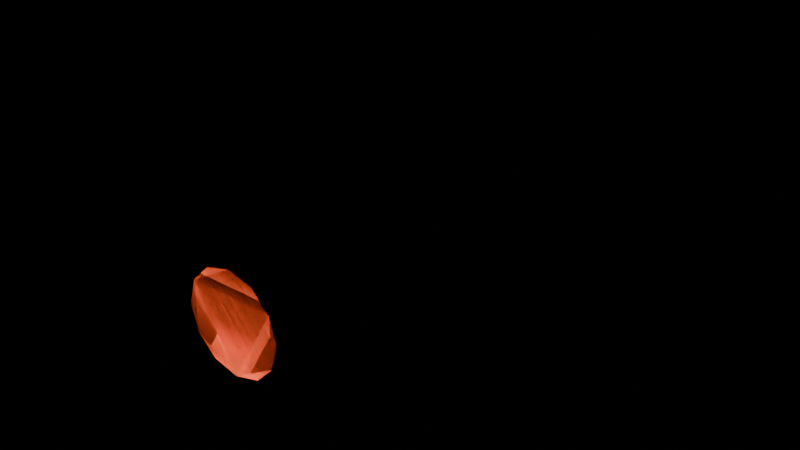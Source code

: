 # Source: c3_miniasteroid.blend  (saved by Blender 5.1.30; exported with 4.5.12 LTS)
import bpy
from mathutils import Matrix  # noqa: F401  (used for matrix-valued properties, if any)

bpy.ops.wm.read_factory_settings(use_empty=True)
scene = bpy.context.scene
scene.name = 'Scene'

# ---- materials (node trees are filled in below, after node groups)
mat_chassis = bpy.data.materials.new('Chassis')
mat_chassis.diffuse_color = (0.022, 0.032, 0.048, 1.0)
mat_armor = bpy.data.materials.new('Armor')
mat_armor.diffuse_color = (0.24, 0.27, 0.28, 1.0)
mat_titanium = bpy.data.materials.new('Titanium')
mat_titanium.diffuse_color = (0.3, 0.4, 0.48, 1.0)
mat_energy = bpy.data.materials.new('Energy')
mat_energy.diffuse_color = (1.0, 0.13, 0.045, 1.0)

# ---- material node trees
mat_chassis.use_nodes = True; mat_chassis.node_tree.nodes.clear()
_N = mat_chassis.node_tree.nodes; _L = mat_chassis.node_tree.links
n0 = _N.new('ShaderNodeBsdfPrincipled'); n0.name = 'Principled BSDF'; n0.location = (-200, 100)
n0.inputs[0].default_value = (0.022, 0.032, 0.048, 1.0)
n0.inputs[1].default_value = 0.38
n0.inputs[2].default_value = 0.42
n1 = _N.new('ShaderNodeOutputMaterial'); n1.name = 'Material Output'; n1.location = (200, 100)
_L.new(n0.outputs[0], n1.inputs[0])
n1.is_active_output = True
mat_armor.use_nodes = True; mat_armor.node_tree.nodes.clear()
_N = mat_armor.node_tree.nodes; _L = mat_armor.node_tree.links
n0 = _N.new('ShaderNodeBsdfPrincipled'); n0.name = 'Principled BSDF'; n0.location = (-200, 100)
n0.inputs[0].default_value = (0.24, 0.27, 0.28, 1.0)
n0.inputs[1].default_value = 0.38
n0.inputs[2].default_value = 0.42
n1 = _N.new('ShaderNodeOutputMaterial'); n1.name = 'Material Output'; n1.location = (200, 100)
_L.new(n0.outputs[0], n1.inputs[0])
n1.is_active_output = True
mat_titanium.use_nodes = True; mat_titanium.node_tree.nodes.clear()
_N = mat_titanium.node_tree.nodes; _L = mat_titanium.node_tree.links
n0 = _N.new('ShaderNodeBsdfPrincipled'); n0.name = 'Principled BSDF'; n0.location = (-200, 100)
n0.inputs[0].default_value = (0.3, 0.4, 0.48, 1.0)
n0.inputs[1].default_value = 0.38
n0.inputs[2].default_value = 0.42
n1 = _N.new('ShaderNodeOutputMaterial'); n1.name = 'Material Output'; n1.location = (200, 100)
_L.new(n0.outputs[0], n1.inputs[0])
n1.is_active_output = True
mat_energy.use_nodes = True; mat_energy.node_tree.nodes.clear()
_N = mat_energy.node_tree.nodes; _L = mat_energy.node_tree.links
n0 = _N.new('ShaderNodeBsdfPrincipled'); n0.name = 'Principled BSDF'; n0.location = (-200, 100)
n0.inputs[0].default_value = (1.0, 0.13, 0.045, 1.0)
n0.inputs[1].default_value = 0.38
n0.inputs[2].default_value = 0.42
n0.inputs[27].default_value = (1.0, 0.13, 0.045, 1.0)
n0.inputs[28].default_value = 1.6
n1 = _N.new('ShaderNodeOutputMaterial'); n1.name = 'Material Output'; n1.location = (200, 100)
_L.new(n0.outputs[0], n1.inputs[0])
n1.is_active_output = True

# ---- meshes
me_armored_demolition_puck = bpy.data.meshes.new('Armored demolition puck')
me_armored_demolition_puck.from_pydata([(-0.3, 0.35, -0.3), (0.3, 0.35, -0.3), (0.42, 0.0, -0.3), (0.2, -0.36, -0.3), (-0.2, -0.36, -0.3), (-0.42, 0.0, -0.3), (-0.276, 0.3217, -0.12), (0.276, 0.3217, -0.12), (0.3864, -0.0002667, -0.12), (0.184, -0.3315, -0.12), (-0.184, -0.3315, -0.12), (-0.3864, -0.0002667, -0.12), (1.283e-08, 0.31, 0.085), (8.305e-09, 0.48, 0.055), (-0.04996, 0.31, 0.06877), (-0.03233, 0.48, 0.0445), (-0.08084, 0.31, 0.02627), (-0.05231, 0.48, 0.017), (-0.08084, 0.31, -0.02627), (-0.05231, 0.48, -0.017), (-0.04996, 0.31, -0.06877), (-0.03233, 0.48, -0.0445), (-1.283e-08, 0.31, -0.085), (-8.305e-09, 0.48, -0.055), (0.04996, 0.31, -0.06877), (0.03233, 0.48, -0.0445), (0.08084, 0.31, -0.02627), (0.05231, 0.48, -0.017), (0.08084, 0.31, 0.02627), (0.05231, 0.48, 0.017), (0.04996, 0.31, 0.06877), (0.03233, 0.48, 0.0445), (0.08, -0.16, 0.06), (0.08, -0.48, 0.085), (0.1375, -0.16, 0.04459), (0.15, -0.48, 0.06624), (0.1796, -0.16, 0.0025), (0.2012, -0.48, 0.015), (0.195, -0.16, -0.055), (0.22, -0.48, -0.055), (0.1796, -0.16, -0.1125), (0.2012, -0.48, -0.125), (0.1375, -0.16, -0.1546), (0.15, -0.48, -0.1762), (0.08, -0.16, -0.17), (0.08, -0.48, -0.195), (0.0225, -0.16, -0.1546), (0.01, -0.48, -0.1762), (-0.01959, -0.16, -0.1125), (-0.04124, -0.48, -0.125), (-0.035, -0.16, -0.055), (-0.06, -0.48, -0.055), (-0.01959, -0.16, 0.0025), (-0.04124, -0.48, 0.015), (0.0225, -0.16, 0.04459), (0.01, -0.48, 0.06624)], [], [(5, 0, 1, 2, 3, 4), (6, 11, 10, 9, 8, 7), (0, 6, 7, 1), (1, 7, 8, 2), (2, 8, 9, 3), (3, 9, 10, 4), (4, 10, 11, 5), (5, 11, 6, 0), (12, 13, 15, 14), (14, 15, 17, 16), (16, 17, 19, 18), (18, 19, 21, 20), (20, 21, 23, 22), (22, 23, 25, 24), (24, 25, 27, 26), (26, 27, 29, 28), (15, 13, 31, 29, 27, 25, 23, 21, 19, 17), (28, 29, 31, 30), (30, 31, 13, 12), (12, 14, 16, 18, 20, 22, 24, 26, 28, 30), (32, 33, 35, 34), (34, 35, 37, 36), (36, 37, 39, 38), (38, 39, 41, 40), (40, 41, 43, 42), (42, 43, 45, 44), (44, 45, 47, 46), (46, 47, 49, 48), (48, 49, 51, 50), (50, 51, 53, 52), (35, 33, 55, 53, 51, 49, 47, 45, 43, 41, 39, 37), (52, 53, 55, 54), (54, 55, 33, 32), (32, 34, 36, 38, 40, 42, 44, 46, 48, 50, 52, 54)])
_uv = me_armored_demolition_puck.uv_layers.new(name='UVMap')
_uv.uv.foreach_set('vector', [0.0, 0.0, 0.0, 0.0, 0.0, 0.0, 0.0, 0.0, 0.0, 0.0, 0.0, 0.0, 0.0, 0.0, 0.0, 0.0, 0.0, 0.0, 0.0, 0.0, 0.0, 0.0, 0.0, 0.0, 0.0, 0.0, 0.0, 0.0, 0.0, 0.0, 0.0, 0.0, 0.0, 0.0, 0.0, 0.0, 0.0, 0.0, 0.0, 0.0, 0.0, 0.0, 0.0, 0.0, 0.0, 0.0, 0.0, 0.0, 0.0, 0.0, 0.0, 0.0, 0.0, 0.0, 0.0, 0.0, 0.0, 0.0, 0.0, 0.0, 0.0, 0.0, 0.0, 0.0, 0.0, 0.0, 0.0, 0.0, 0.0, 0.0, 0.0, 0.0, 1.0, 0.5, 1.0, 1.0, 0.9, 1.0, 0.9, 0.5, 0.9, 0.5, 0.9, 1.0, 0.8, 1.0, 0.8, 0.5, 0.8, 0.5, 0.8, 1.0, 0.7, 1.0, 0.7, 0.5, 0.7, 0.5, 0.7, 1.0, 0.6, 1.0, 0.6, 0.5, 0.6, 0.5, 0.6, 1.0, 0.5, 1.0, 0.5, 0.5, 0.5, 0.5, 0.5, 1.0, 0.4, 1.0, 0.4, 0.5, 0.4, 0.5, 0.4, 1.0, 0.3, 1.0, 0.3, 0.5, 0.3, 0.5, 0.3, 1.0, 0.2, 1.0, 0.2, 0.5, 0.3911, 0.4442, 0.25, 0.49, 0.1089, 0.4442, 0.02175, 0.3242, 0.02175, 0.1758, 0.1089, 0.05584, 0.25, 0.01, 0.3911, 0.05584, 0.4783, 0.1758, 0.4783, 0.3242, 0.2, 0.5, 0.2, 1.0, 0.1, 1.0, 0.1, 0.5, 0.1, 0.5, 0.1, 1.0, -7.451e-08, 1.0, -7.451e-08, 0.5, 0.75, 0.49, 0.8911, 0.4442, 0.9783, 0.3242, 0.9783, 0.1758, 0.8911, 0.05584, 0.75, 0.01, 0.6089, 0.05584, 0.5217, 0.1758, 0.5217, 0.3242, 0.6089, 0.4442, 1.0, 0.5, 1.0, 1.0, 0.9167, 1.0, 0.9167, 0.5, 0.9167, 0.5, 0.9167, 1.0, 0.8333, 1.0, 0.8333, 0.5, 0.8333, 0.5, 0.8333, 1.0, 0.75, 1.0, 0.75, 0.5, 0.75, 0.5, 0.75, 1.0, 0.6667, 1.0, 0.6667, 0.5, 0.6667, 0.5, 0.6667, 1.0, 0.5833, 1.0, 0.5833, 0.5, 0.5833, 0.5, 0.5833, 1.0, 0.5, 1.0, 0.5, 0.5, 0.5, 0.5, 0.5, 1.0, 0.4167, 1.0, 0.4167, 0.5, 0.4167, 0.5, 0.4167, 1.0, 0.3333, 1.0, 0.3333, 0.5, 0.3333, 0.5, 0.3333, 1.0, 0.25, 1.0, 0.25, 0.5, 0.25, 0.5, 0.25, 1.0, 0.1667, 1.0, 0.1667, 0.5, 0.37, 0.4578, 0.25, 0.49, 0.13, 0.4578, 0.04215, 0.37, 0.01, 0.25, 0.04215, 0.13, 0.13, 0.04215, 0.25, 0.01, 0.37, 0.04215, 0.4578, 0.13, 0.49, 0.25, 0.4578, 0.37, 0.1667, 0.5, 0.1667, 1.0, 0.08333, 1.0, 0.08333, 0.5, 0.08333, 0.5, 0.08333, 1.0, 7.451e-08, 1.0, 7.451e-08, 0.5, 0.75, 0.49, 0.87, 0.4578, 0.9578, 0.37, 0.99, 0.25, 0.9578, 0.13, 0.87, 0.04215, 0.75, 0.01, 0.63, 0.04215, 0.5422, 0.13, 0.51, 0.25, 0.5422, 0.37, 0.63, 0.4578])
me_armored_demolition_puck.materials.append(mat_chassis)
me_armored_demolition_puck.update()
me_armored_demolition_puck_armor = bpy.data.meshes.new('Armored demolition puck armor')
me_armored_demolition_puck_armor.from_pydata([(-0.264, 0.3147, -0.112), (0.264, 0.3147, -0.112), (0.3696, -0.0003333, -0.112), (0.176, -0.3243, -0.112), (-0.176, -0.3243, -0.112), (-0.3696, -0.0003333, -0.112), (-0.2429, 0.2892, -0.047), (0.2429, 0.2892, -0.047), (0.34, -0.0005733, -0.047), (0.1619, -0.2987, -0.047), (-0.1619, -0.2987, -0.047), (-0.34, -0.0005733, -0.047), (1.735e-08, 0.1618, -0.06055), (7.371e-09, 0.261, 0.00945), (-0.07361, 0.1863, -0.09527), (-0.07361, 0.2855, -0.02527), (-0.07361, 0.2353, -0.1647), (-0.07361, 0.3345, -0.09473), (-7.371e-09, 0.2598, -0.1995), (-1.735e-08, 0.359, -0.1295), (0.07361, 0.2353, -0.1647), (0.07361, 0.3345, -0.09473), (0.07361, 0.1863, -0.09527), (0.07361, 0.2855, -0.02527), (0.044, -0.16, 0.065), (0.08, -0.25, 0.065), (0.1405, -0.1214, 0.005), (0.1765, -0.2114, 0.005), (0.1405, -0.1214, -0.115), (0.1765, -0.2114, -0.115), (0.044, -0.16, -0.175), (0.08, -0.25, -0.175), (-0.05249, -0.1986, -0.115), (-0.01649, -0.2886, -0.115), (-0.05249, -0.1986, 0.005), (-0.01649, -0.2886, 0.005)], [], [(5, 0, 1, 2, 3, 4), (6, 11, 10, 9, 8, 7), (0, 6, 7, 1), (1, 7, 8, 2), (2, 8, 9, 3), (3, 9, 10, 4), (4, 10, 11, 5), (5, 11, 6, 0), (12, 13, 15, 14), (14, 15, 17, 16), (16, 17, 19, 18), (18, 19, 21, 20), (15, 13, 23, 21, 19, 17), (20, 21, 23, 22), (22, 23, 13, 12), (12, 14, 16, 18, 20, 22), (24, 25, 27, 26), (26, 27, 29, 28), (28, 29, 31, 30), (30, 31, 33, 32), (27, 25, 35, 33, 31, 29), (32, 33, 35, 34), (34, 35, 25, 24), (24, 26, 28, 30, 32, 34)])
_uv = me_armored_demolition_puck_armor.uv_layers.new(name='UVMap')
_uv.uv.foreach_set('vector', [0.0, 0.0, 0.0, 0.0, 0.0, 0.0, 0.0, 0.0, 0.0, 0.0, 0.0, 0.0, 0.0, 0.0, 0.0, 0.0, 0.0, 0.0, 0.0, 0.0, 0.0, 0.0, 0.0, 0.0, 0.0, 0.0, 0.0, 0.0, 0.0, 0.0, 0.0, 0.0, 0.0, 0.0, 0.0, 0.0, 0.0, 0.0, 0.0, 0.0, 0.0, 0.0, 0.0, 0.0, 0.0, 0.0, 0.0, 0.0, 0.0, 0.0, 0.0, 0.0, 0.0, 0.0, 0.0, 0.0, 0.0, 0.0, 0.0, 0.0, 0.0, 0.0, 0.0, 0.0, 0.0, 0.0, 0.0, 0.0, 0.0, 0.0, 0.0, 0.0, 1.0, 0.5, 1.0, 1.0, 0.8333, 1.0, 0.8333, 0.5, 0.8333, 0.5, 0.8333, 1.0, 0.6667, 1.0, 0.6667, 0.5, 0.6667, 0.5, 0.6667, 1.0, 0.5, 1.0, 0.5, 0.5, 0.5, 0.5, 0.5, 1.0, 0.3333, 1.0, 0.3333, 0.5, 0.4578, 0.37, 0.25, 0.49, 0.04215, 0.37, 0.04215, 0.13, 0.25, 0.01, 0.4578, 0.13, 0.3333, 0.5, 0.3333, 1.0, 0.1667, 1.0, 0.1667, 0.5, 0.1667, 0.5, 0.1667, 1.0, -8.941e-08, 1.0, -8.941e-08, 0.5, 0.75, 0.49, 0.9578, 0.37, 0.9578, 0.13, 0.75, 0.01, 0.5422, 0.13, 0.5422, 0.37, 1.0, 0.5, 1.0, 1.0, 0.8333, 1.0, 0.8333, 0.5, 0.8333, 0.5, 0.8333, 1.0, 0.6667, 1.0, 0.6667, 0.5, 0.6667, 0.5, 0.6667, 1.0, 0.5, 1.0, 0.5, 0.5, 0.5, 0.5, 0.5, 1.0, 0.3333, 1.0, 0.3333, 0.5, 0.4578, 0.37, 0.25, 0.49, 0.04215, 0.37, 0.04215, 0.13, 0.25, 0.01, 0.4578, 0.13, 0.3333, 0.5, 0.3333, 1.0, 0.1667, 1.0, 0.1667, 0.5, 0.1667, 0.5, 0.1667, 1.0, -8.941e-08, 1.0, -8.941e-08, 0.5, 0.75, 0.49, 0.9578, 0.37, 0.9578, 0.13, 0.75, 0.01, 0.5422, 0.13, 0.5422, 0.37])
me_armored_demolition_puck_armor.materials.append(mat_armor)
me_armored_demolition_puck_armor.update()
me_cone_004 = bpy.data.meshes.new('Cone.004')
me_cone_004.from_pydata([(0.0, 0.04, -0.065), (0.0, 0.04, 0.065), (0.02351, 0.03236, -0.065), (0.02351, 0.03236, 0.065), (0.03804, 0.01236, -0.065), (0.03804, 0.01236, 0.065), (0.03804, -0.01236, -0.065), (0.03804, -0.01236, 0.065), (0.02351, -0.03236, -0.065), (0.02351, -0.03236, 0.065), (0.0, -0.04, -0.065), (0.0, -0.04, 0.065), (-0.02351, -0.03236, -0.065), (-0.02351, -0.03236, 0.065), (-0.03804, -0.01236, -0.065), (-0.03804, -0.01236, 0.065), (-0.03804, 0.01236, -0.065), (-0.03804, 0.01236, 0.065), (-0.02351, 0.03236, -0.065), (-0.02351, 0.03236, 0.065), (0.09, 0.01, -0.385), (-0.09, 0.01, -0.385), (0.09, 0.004142, -0.3709), (-0.09, 0.004142, -0.3709), (0.09, -0.01, -0.365), (-0.09, -0.01, -0.365), (0.09, -0.02414, -0.3709), (-0.09, -0.02414, -0.3709), (0.09, -0.03, -0.385), (-0.09, -0.03, -0.385), (0.09, -0.02414, -0.3991), (-0.09, -0.02414, -0.3991), (0.09, -0.01, -0.405), (-0.09, -0.01, -0.405), (0.09, 0.004142, -0.3991), (-0.09, 0.004142, -0.3991), (0.09, 0.01, -0.475), (-0.09, 0.01, -0.475), (0.09, 0.004142, -0.4609), (-0.09, 0.004142, -0.4609), (0.09, -0.01, -0.455), (-0.09, -0.01, -0.455), (0.09, -0.02414, -0.4609), (-0.09, -0.02414, -0.4609), (0.09, -0.03, -0.475), (-0.09, -0.03, -0.475), (0.09, -0.02414, -0.4891), (-0.09, -0.02414, -0.4891), (0.09, -0.01, -0.495), (-0.09, -0.01, -0.495), (0.09, 0.004142, -0.4891), (-0.09, 0.004142, -0.4891), (0.09, 0.01, -0.565), (-0.09, 0.01, -0.565), (0.09, 0.004142, -0.5509), (-0.09, 0.004142, -0.5509), (0.09, -0.01, -0.545), (-0.09, -0.01, -0.545), (0.09, -0.02414, -0.5509), (-0.09, -0.02414, -0.5509), (0.09, -0.03, -0.565), (-0.09, -0.03, -0.565), (0.09, -0.02414, -0.5791), (-0.09, -0.02414, -0.5791), (0.09, -0.01, -0.585), (-0.09, -0.01, -0.585), (0.09, 0.004142, -0.5791), (-0.09, 0.004142, -0.5791), (-3.171e-08, -0.13, -0.275), (-1.208e-08, -2.235e-08, -0.275), (0.05657, -0.13, -0.2516), (0.05657, -2.98e-08, -0.2516), (0.08, -0.13, -0.195), (0.08, -2.98e-08, -0.195), (0.05657, -0.13, -0.1384), (0.05657, -2.235e-08, -0.1384), (-7.55e-09, -0.13, -0.115), (1.208e-08, -7.451e-09, -0.115), (-0.05657, -0.13, -0.1384), (-0.05657, 0.0, -0.1384), (-0.08, -0.13, -0.195), (-0.08, 0.0, -0.195), (-0.05657, -0.13, -0.2516), (-0.05657, -7.451e-09, -0.2516), (-0.08, 0.09, -0.94), (-0.08, 0.09, -1.005), (-0.1525, 0.07057, -0.94), (-0.1525, 0.07057, -1.005), (-0.2056, 0.0175, -0.94), (-0.2056, 0.0175, -1.005), (-0.225, -0.055, -0.94), (-0.225, -0.055, -1.005), (-0.2056, -0.1275, -0.94), (-0.2056, -0.1275, -1.005), (-0.1525, -0.1806, -0.94), (-0.1525, -0.1806, -1.005), (-0.08, -0.2, -0.94), (-0.08, -0.2, -1.005), (-0.0075, -0.1806, -0.94), (-0.0075, -0.1806, -1.005), (0.04557, -0.1275, -0.94), (0.04557, -0.1275, -1.005), (0.065, -0.055, -0.94), (0.065, -0.055, -1.005), (0.04557, 0.0175, -0.94), (0.04557, 0.0175, -1.005), (-0.0075, 0.07057, -0.94), (-0.0075, 0.07057, -1.005)], [], [(0, 1, 3, 2), (2, 3, 5, 4), (4, 5, 7, 6), (6, 7, 9, 8), (8, 9, 11, 10), (10, 11, 13, 12), (12, 13, 15, 14), (14, 15, 17, 16), (3, 1, 19, 17, 15, 13, 11, 9, 7, 5), (16, 17, 19, 18), (18, 19, 1, 0), (0, 2, 4, 6, 8, 10, 12, 14, 16, 18), (20, 21, 23, 22), (22, 23, 25, 24), (24, 25, 27, 26), (26, 27, 29, 28), (28, 29, 31, 30), (30, 31, 33, 32), (23, 21, 35, 33, 31, 29, 27, 25), (32, 33, 35, 34), (34, 35, 21, 20), (20, 22, 24, 26, 28, 30, 32, 34), (36, 37, 39, 38), (38, 39, 41, 40), (40, 41, 43, 42), (42, 43, 45, 44), (44, 45, 47, 46), (46, 47, 49, 48), (39, 37, 51, 49, 47, 45, 43, 41), (48, 49, 51, 50), (50, 51, 37, 36), (36, 38, 40, 42, 44, 46, 48, 50), (52, 53, 55, 54), (54, 55, 57, 56), (56, 57, 59, 58), (58, 59, 61, 60), (60, 61, 63, 62), (62, 63, 65, 64), (55, 53, 67, 65, 63, 61, 59, 57), (64, 65, 67, 66), (66, 67, 53, 52), (52, 54, 56, 58, 60, 62, 64, 66), (68, 69, 71, 70), (70, 71, 73, 72), (72, 73, 75, 74), (74, 75, 77, 76), (76, 77, 79, 78), (78, 79, 81, 80), (71, 69, 83, 81, 79, 77, 75, 73), (80, 81, 83, 82), (82, 83, 69, 68), (68, 70, 72, 74, 76, 78, 80, 82), (84, 85, 87, 86), (86, 87, 89, 88), (88, 89, 91, 90), (90, 91, 93, 92), (92, 93, 95, 94), (94, 95, 97, 96), (96, 97, 99, 98), (98, 99, 101, 100), (100, 101, 103, 102), (102, 103, 105, 104), (87, 85, 107, 105, 103, 101, 99, 97, 95, 93, 91, 89), (104, 105, 107, 106), (106, 107, 85, 84), (84, 86, 88, 90, 92, 94, 96, 98, 100, 102, 104, 106)])
_uv = me_cone_004.uv_layers.new(name='UVMap')
_uv.uv.foreach_set('vector', [1.0, 0.5, 1.0, 1.0, 0.9, 1.0, 0.9, 0.5, 0.9, 0.5, 0.9, 1.0, 0.8, 1.0, 0.8, 0.5, 0.8, 0.5, 0.8, 1.0, 0.7, 1.0, 0.7, 0.5, 0.7, 0.5, 0.7, 1.0, 0.6, 1.0, 0.6, 0.5, 0.6, 0.5, 0.6, 1.0, 0.5, 1.0, 0.5, 0.5, 0.5, 0.5, 0.5, 1.0, 0.4, 1.0, 0.4, 0.5, 0.4, 0.5, 0.4, 1.0, 0.3, 1.0, 0.3, 0.5, 0.3, 0.5, 0.3, 1.0, 0.2, 1.0, 0.2, 0.5, 0.3911, 0.4442, 0.25, 0.49, 0.1089, 0.4442, 0.02175, 0.3242, 0.02175, 0.1758, 0.1089, 0.05584, 0.25, 0.01, 0.3911, 0.05584, 0.4783, 0.1758, 0.4783, 0.3242, 0.2, 0.5, 0.2, 1.0, 0.1, 1.0, 0.1, 0.5, 0.1, 0.5, 0.1, 1.0, -7.451e-08, 1.0, -7.451e-08, 0.5, 0.75, 0.49, 0.8911, 0.4442, 0.9783, 0.3242, 0.9783, 0.1758, 0.8911, 0.05584, 0.75, 0.01, 0.6089, 0.05584, 0.5217, 0.1758, 0.5217, 0.3242, 0.6089, 0.4442, 1.0, 0.5, 1.0, 1.0, 0.875, 1.0, 0.875, 0.5, 0.875, 0.5, 0.875, 1.0, 0.75, 1.0, 0.75, 0.5, 0.75, 0.5, 0.75, 1.0, 0.625, 1.0, 0.625, 0.5, 0.625, 0.5, 0.625, 1.0, 0.5, 1.0, 0.5, 0.5, 0.5, 0.5, 0.5, 1.0, 0.375, 1.0, 0.375, 0.5, 0.375, 0.5, 0.375, 1.0, 0.25, 1.0, 0.25, 0.5, 0.4197, 0.4197, 0.25, 0.49, 0.08029, 0.4197, 0.01, 0.25, 0.08029, 0.08029, 0.25, 0.01, 0.4197, 0.08029, 0.49, 0.25, 0.25, 0.5, 0.25, 1.0, 0.125, 1.0, 0.125, 0.5, 0.125, 0.5, 0.125, 1.0, 0.0, 1.0, 0.0, 0.5, 0.75, 0.49, 0.9197, 0.4197, 0.99, 0.25, 0.9197, 0.08029, 0.75, 0.01, 0.5803, 0.08029, 0.51, 0.25, 0.5803, 0.4197, 1.0, 0.5, 1.0, 1.0, 0.875, 1.0, 0.875, 0.5, 0.875, 0.5, 0.875, 1.0, 0.75, 1.0, 0.75, 0.5, 0.75, 0.5, 0.75, 1.0, 0.625, 1.0, 0.625, 0.5, 0.625, 0.5, 0.625, 1.0, 0.5, 1.0, 0.5, 0.5, 0.5, 0.5, 0.5, 1.0, 0.375, 1.0, 0.375, 0.5, 0.375, 0.5, 0.375, 1.0, 0.25, 1.0, 0.25, 0.5, 0.4197, 0.4197, 0.25, 0.49, 0.08029, 0.4197, 0.01, 0.25, 0.08029, 0.08029, 0.25, 0.01, 0.4197, 0.08029, 0.49, 0.25, 0.25, 0.5, 0.25, 1.0, 0.125, 1.0, 0.125, 0.5, 0.125, 0.5, 0.125, 1.0, 0.0, 1.0, 0.0, 0.5, 0.75, 0.49, 0.9197, 0.4197, 0.99, 0.25, 0.9197, 0.08029, 0.75, 0.01, 0.5803, 0.08029, 0.51, 0.25, 0.5803, 0.4197, 1.0, 0.5, 1.0, 1.0, 0.875, 1.0, 0.875, 0.5, 0.875, 0.5, 0.875, 1.0, 0.75, 1.0, 0.75, 0.5, 0.75, 0.5, 0.75, 1.0, 0.625, 1.0, 0.625, 0.5, 0.625, 0.5, 0.625, 1.0, 0.5, 1.0, 0.5, 0.5, 0.5, 0.5, 0.5, 1.0, 0.375, 1.0, 0.375, 0.5, 0.375, 0.5, 0.375, 1.0, 0.25, 1.0, 0.25, 0.5, 0.4197, 0.4197, 0.25, 0.49, 0.08029, 0.4197, 0.01, 0.25, 0.08029, 0.08029, 0.25, 0.01, 0.4197, 0.08029, 0.49, 0.25, 0.25, 0.5, 0.25, 1.0, 0.125, 1.0, 0.125, 0.5, 0.125, 0.5, 0.125, 1.0, 0.0, 1.0, 0.0, 0.5, 0.75, 0.49, 0.9197, 0.4197, 0.99, 0.25, 0.9197, 0.08029, 0.75, 0.01, 0.5803, 0.08029, 0.51, 0.25, 0.5803, 0.4197, 1.0, 0.5, 1.0, 1.0, 0.875, 1.0, 0.875, 0.5, 0.875, 0.5, 0.875, 1.0, 0.75, 1.0, 0.75, 0.5, 0.75, 0.5, 0.75, 1.0, 0.625, 1.0, 0.625, 0.5, 0.625, 0.5, 0.625, 1.0, 0.5, 1.0, 0.5, 0.5, 0.5, 0.5, 0.5, 1.0, 0.375, 1.0, 0.375, 0.5, 0.375, 0.5, 0.375, 1.0, 0.25, 1.0, 0.25, 0.5, 0.4197, 0.4197, 0.25, 0.49, 0.08029, 0.4197, 0.01, 0.25, 0.08029, 0.08029, 0.25, 0.01, 0.4197, 0.08029, 0.49, 0.25, 0.25, 0.5, 0.25, 1.0, 0.125, 1.0, 0.125, 0.5, 0.125, 0.5, 0.125, 1.0, 0.0, 1.0, 0.0, 0.5, 0.75, 0.49, 0.9197, 0.4197, 0.99, 0.25, 0.9197, 0.08029, 0.75, 0.01, 0.5803, 0.08029, 0.51, 0.25, 0.5803, 0.4197, 1.0, 0.5, 1.0, 1.0, 0.9167, 1.0, 0.9167, 0.5, 0.9167, 0.5, 0.9167, 1.0, 0.8333, 1.0, 0.8333, 0.5, 0.8333, 0.5, 0.8333, 1.0, 0.75, 1.0, 0.75, 0.5, 0.75, 0.5, 0.75, 1.0, 0.6667, 1.0, 0.6667, 0.5, 0.6667, 0.5, 0.6667, 1.0, 0.5833, 1.0, 0.5833, 0.5, 0.5833, 0.5, 0.5833, 1.0, 0.5, 1.0, 0.5, 0.5, 0.5, 0.5, 0.5, 1.0, 0.4167, 1.0, 0.4167, 0.5, 0.4167, 0.5, 0.4167, 1.0, 0.3333, 1.0, 0.3333, 0.5, 0.3333, 0.5, 0.3333, 1.0, 0.25, 1.0, 0.25, 0.5, 0.25, 0.5, 0.25, 1.0, 0.1667, 1.0, 0.1667, 0.5, 0.37, 0.4578, 0.25, 0.49, 0.13, 0.4578, 0.04215, 0.37, 0.01, 0.25, 0.04215, 0.13, 0.13, 0.04215, 0.25, 0.01, 0.37, 0.04215, 0.4578, 0.13, 0.49, 0.25, 0.4578, 0.37, 0.1667, 0.5, 0.1667, 1.0, 0.08333, 1.0, 0.08333, 0.5, 0.08333, 0.5, 0.08333, 1.0, 7.451e-08, 1.0, 7.451e-08, 0.5, 0.75, 0.49, 0.87, 0.4578, 0.9578, 0.37, 0.99, 0.25, 0.9578, 0.13, 0.87, 0.04215, 0.75, 0.01, 0.63, 0.04215, 0.5422, 0.13, 0.51, 0.25, 0.5422, 0.37, 0.63, 0.4578])
me_cone_004.materials.append(mat_titanium)
me_cone_004.update()
me_cone_005 = bpy.data.meshes.new('Cone.005')
me_cone_005.from_pydata([(0.0, 0.027, -0.002), (0.0, 0.027, 0.002), (0.01587, 0.02184, -0.002), (0.01587, 0.02184, 0.002), (0.02568, 0.008343, -0.002), (0.02568, 0.008343, 0.002), (0.02568, -0.008343, -0.002), (0.02568, -0.008343, 0.002), (0.01587, -0.02184, -0.002), (0.01587, -0.02184, 0.002), (0.0, -0.027, -0.002), (0.0, -0.027, 0.002), (-0.01587, -0.02184, -0.002), (-0.01587, -0.02184, 0.002), (-0.02568, -0.008343, -0.002), (-0.02568, -0.008343, 0.002), (-0.02568, 0.008343, -0.002), (-0.02568, 0.008343, 0.002), (-0.01587, 0.02184, -0.002), (-0.01587, 0.02184, 0.002), (-0.08, 0.05, -1.064), (-0.08, 0.05, -1.068), (-0.1325, 0.03593, -1.064), (-0.1325, 0.03593, -1.068), (-0.1709, -0.0025, -1.064), (-0.1709, -0.0025, -1.068), (-0.185, -0.055, -1.064), (-0.185, -0.055, -1.068), (-0.1709, -0.1075, -1.064), (-0.1709, -0.1075, -1.068), (-0.1325, -0.1459, -1.064), (-0.1325, -0.1459, -1.068), (-0.08, -0.16, -1.064), (-0.08, -0.16, -1.068), (-0.0275, -0.1459, -1.064), (-0.0275, -0.1459, -1.068), (0.01093, -0.1075, -1.064), (0.01093, -0.1075, -1.068), (0.025, -0.055, -1.064), (0.025, -0.055, -1.068), (0.01093, -0.0025, -1.064), (0.01093, -0.0025, -1.068), (-0.0275, 0.03593, -1.064), (-0.0275, 0.03593, -1.068)], [], [(0, 1, 3, 2), (2, 3, 5, 4), (4, 5, 7, 6), (6, 7, 9, 8), (8, 9, 11, 10), (10, 11, 13, 12), (12, 13, 15, 14), (14, 15, 17, 16), (3, 1, 19, 17, 15, 13, 11, 9, 7, 5), (16, 17, 19, 18), (18, 19, 1, 0), (0, 2, 4, 6, 8, 10, 12, 14, 16, 18), (20, 21, 23, 22), (22, 23, 25, 24), (24, 25, 27, 26), (26, 27, 29, 28), (28, 29, 31, 30), (30, 31, 33, 32), (32, 33, 35, 34), (34, 35, 37, 36), (36, 37, 39, 38), (38, 39, 41, 40), (23, 21, 43, 41, 39, 37, 35, 33, 31, 29, 27, 25), (40, 41, 43, 42), (42, 43, 21, 20), (20, 22, 24, 26, 28, 30, 32, 34, 36, 38, 40, 42)])
_uv = me_cone_005.uv_layers.new(name='UVMap')
_uv.uv.foreach_set('vector', [1.0, 0.5, 1.0, 1.0, 0.9, 1.0, 0.9, 0.5, 0.9, 0.5, 0.9, 1.0, 0.8, 1.0, 0.8, 0.5, 0.8, 0.5, 0.8, 1.0, 0.7, 1.0, 0.7, 0.5, 0.7, 0.5, 0.7, 1.0, 0.6, 1.0, 0.6, 0.5, 0.6, 0.5, 0.6, 1.0, 0.5, 1.0, 0.5, 0.5, 0.5, 0.5, 0.5, 1.0, 0.4, 1.0, 0.4, 0.5, 0.4, 0.5, 0.4, 1.0, 0.3, 1.0, 0.3, 0.5, 0.3, 0.5, 0.3, 1.0, 0.2, 1.0, 0.2, 0.5, 0.3911, 0.4442, 0.25, 0.49, 0.1089, 0.4442, 0.02175, 0.3242, 0.02175, 0.1758, 0.1089, 0.05584, 0.25, 0.01, 0.3911, 0.05584, 0.4783, 0.1758, 0.4783, 0.3242, 0.2, 0.5, 0.2, 1.0, 0.1, 1.0, 0.1, 0.5, 0.1, 0.5, 0.1, 1.0, -7.451e-08, 1.0, -7.451e-08, 0.5, 0.75, 0.49, 0.8911, 0.4442, 0.9783, 0.3242, 0.9783, 0.1758, 0.8911, 0.05584, 0.75, 0.01, 0.6089, 0.05584, 0.5217, 0.1758, 0.5217, 0.3242, 0.6089, 0.4442, 1.0, 0.5, 1.0, 1.0, 0.9167, 1.0, 0.9167, 0.5, 0.9167, 0.5, 0.9167, 1.0, 0.8333, 1.0, 0.8333, 0.5, 0.8333, 0.5, 0.8333, 1.0, 0.75, 1.0, 0.75, 0.5, 0.75, 0.5, 0.75, 1.0, 0.6667, 1.0, 0.6667, 0.5, 0.6667, 0.5, 0.6667, 1.0, 0.5833, 1.0, 0.5833, 0.5, 0.5833, 0.5, 0.5833, 1.0, 0.5, 1.0, 0.5, 0.5, 0.5, 0.5, 0.5, 1.0, 0.4167, 1.0, 0.4167, 0.5, 0.4167, 0.5, 0.4167, 1.0, 0.3333, 1.0, 0.3333, 0.5, 0.3333, 0.5, 0.3333, 1.0, 0.25, 1.0, 0.25, 0.5, 0.25, 0.5, 0.25, 1.0, 0.1667, 1.0, 0.1667, 0.5, 0.37, 0.4578, 0.25, 0.49, 0.13, 0.4578, 0.04215, 0.37, 0.01, 0.25, 0.04215, 0.13, 0.13, 0.04215, 0.25, 0.01, 0.37, 0.04215, 0.4578, 0.13, 0.49, 0.25, 0.4578, 0.37, 0.1667, 0.5, 0.1667, 1.0, 0.08333, 1.0, 0.08333, 0.5, 0.08333, 0.5, 0.08333, 1.0, 7.451e-08, 1.0, 7.451e-08, 0.5, 0.75, 0.49, 0.87, 0.4578, 0.9578, 0.37, 0.99, 0.25, 0.9578, 0.13, 0.87, 0.04215, 0.75, 0.01, 0.63, 0.04215, 0.5422, 0.13, 0.51, 0.25, 0.5422, 0.37, 0.63, 0.4578])
me_cone_005.materials.append(mat_energy)
me_cone_005.update()

# ---- objects
ob_miniasteroid = bpy.data.objects.new('miniasteroid', None)
ob_miniasteroid___chassis = bpy.data.objects.new('miniasteroid / Chassis', me_armored_demolition_puck)
ob_miniasteroid___armor = bpy.data.objects.new('miniasteroid / Armor', me_armored_demolition_puck_armor)
ob_muzzle_front = bpy.data.objects.new('muzzle_front', None)
ob_miniasteroid___titanium = bpy.data.objects.new('miniasteroid / Titanium', me_cone_004)
ob_miniasteroid___energy = bpy.data.objects.new('miniasteroid / Energy', me_cone_005)
ob_engine_0_08 = bpy.data.objects.new('engine_0.08', None)

# ---- transforms, parenting, visibility, modifiers, constraints
ob_miniasteroid.location = (0.0, 0.0, 0.0)
ob_miniasteroid___chassis.parent = ob_miniasteroid
ob_miniasteroid___chassis.location = (0.0, 0.0, 0.0)
ob_miniasteroid___armor.parent = ob_miniasteroid
ob_miniasteroid___armor.location = (0.0, 0.0, 0.0)
ob_muzzle_front.parent = ob_miniasteroid
ob_muzzle_front.location = (0.0, 0.57, 0.0)
ob_miniasteroid___titanium.parent = ob_miniasteroid
ob_miniasteroid___titanium.location = (0.0, 0.505, 0.0)
ob_miniasteroid___titanium.rotation_euler = (-1.571, -3.142, -0.0)
ob_miniasteroid___energy.parent = ob_miniasteroid
ob_miniasteroid___energy.location = (0.0, 0.568, 0.0)
ob_miniasteroid___energy.rotation_euler = (-1.571, -3.142, -0.0)
ob_engine_0_08.parent = ob_miniasteroid
ob_engine_0_08.location = (0.08, -0.5, -0.055)
ob_engine_0_08.rotation_euler = (0.0, -0.0, -3.142)

# ---- collection membership
scene.collection.objects.link(ob_miniasteroid)
scene.collection.objects.link(ob_miniasteroid___chassis)
scene.collection.objects.link(ob_miniasteroid___armor)
scene.collection.objects.link(ob_muzzle_front)
scene.collection.objects.link(ob_miniasteroid___titanium)
scene.collection.objects.link(ob_miniasteroid___energy)
scene.collection.objects.link(ob_engine_0_08)

# ---- scene / render settings (as saved in the file)
scene.frame_start = 1; scene.frame_end = 250; scene.frame_set(1)
scene.render.engine = 'BLENDER_EEVEE_NEXT'
scene.render.bake_bias = 0.0
scene.render.bake_samples = 0
scene.cycles.sampling_pattern = 'TABULATED_SOBOL'
scene.eevee.use_volume_custom_range = False
bpy.context.view_layer.update()

# ---- added for rendering (the .blend has no active camera): camera
cam_auto = bpy.data.cameras.new('AutoCamera')
cam_auto.lens = 50.0
cam_auto.sensor_width = 36.0
cam_auto.clip_end = 1000.0
ob_auto_camera = bpy.data.objects.new('AutoCamera', cam_auto)
scene.collection.objects.link(ob_auto_camera)
ob_auto_camera.location = (1.30932, -1.53618, 0.942452)
ob_auto_camera.rotation_euler = (1.09748, -7.21219e-08, 0.694738)
scene.camera = ob_auto_camera
bpy.context.view_layer.update()
